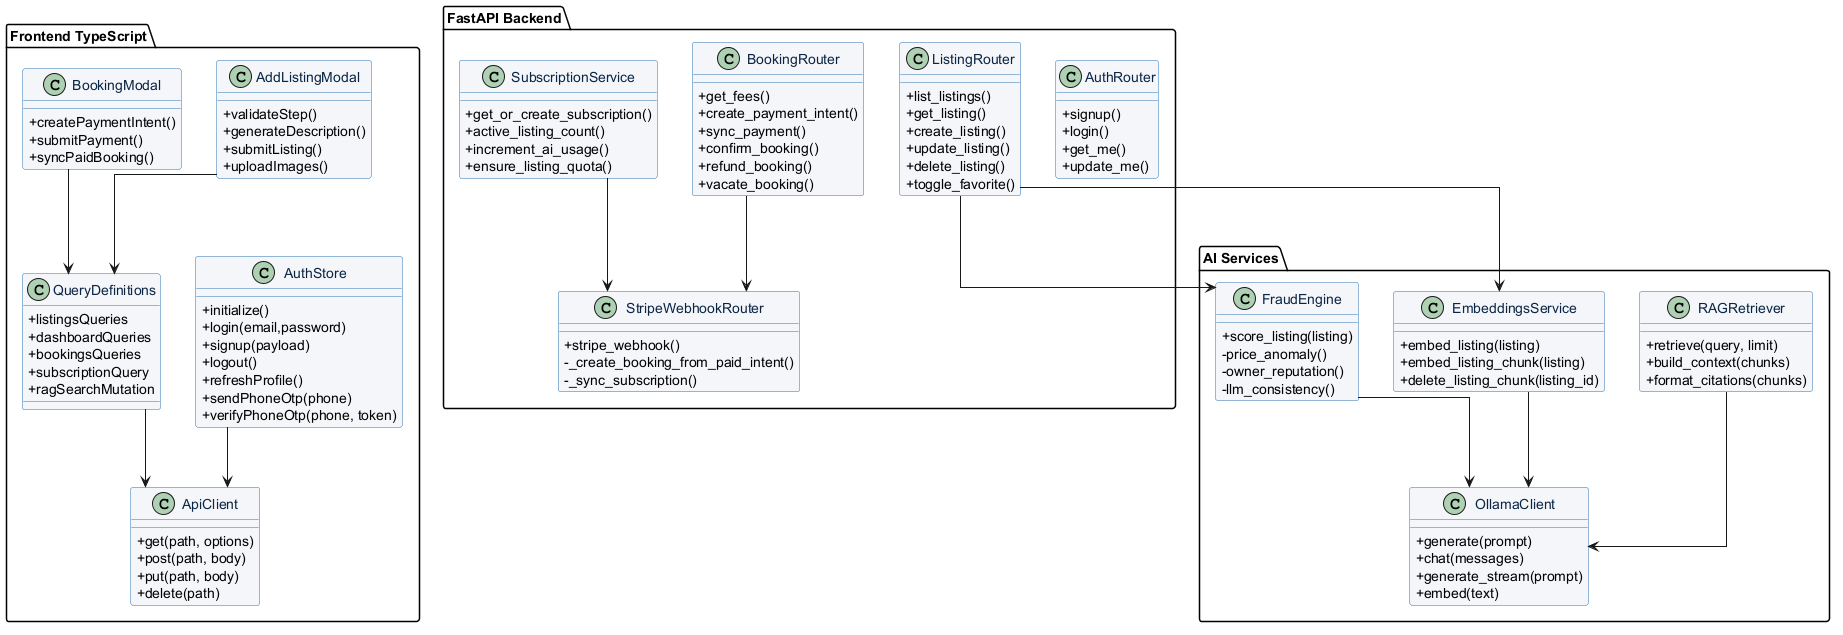

The diagram above was rendered by PlantUML. Its source (embedded in the PNG):
@startuml
' Sources: backend/app/ai/router.py; backend/app/ai/ollama_client.py; backend/app/ai/rag.py; backend/app/ai/fraud.py; backend/app/listings/router.py; backend/app/bookings/router.py; backend/app/subscriptions/service.py; frontend/src/stores/authStore.ts; frontend/src/lib/queries.ts; frontend/src/types/api.ts
skinparam backgroundColor #FFFFFF
skinparam classAttributeIconSize 0
skinparam linetype ortho
skinparam shadowing false
skinparam class {
  BackgroundColor #F4F6F9
  BorderColor #2E74B5
  FontColor #0B2545
}

package "Frontend TypeScript" {
  class AuthStore {
    +initialize()
    +login(email,password)
    +signup(payload)
    +logout()
    +refreshProfile()
    +sendPhoneOtp(phone)
    +verifyPhoneOtp(phone, token)
  }
  class ApiClient {
    +get(path, options)
    +post(path, body)
    +put(path, body)
    +delete(path)
  }
  class QueryDefinitions {
    +listingsQueries
    +dashboardQueries
    +bookingsQueries
    +subscriptionQuery
    +ragSearchMutation
  }
  class AddListingModal {
    +validateStep()
    +generateDescription()
    +submitListing()
    +uploadImages()
  }
  class BookingModal {
    +createPaymentIntent()
    +submitPayment()
    +syncPaidBooking()
  }
}

package "FastAPI Backend" {
  class AuthRouter {
    +signup()
    +login()
    +get_me()
    +update_me()
  }
  class ListingRouter {
    +list_listings()
    +get_listing()
    +create_listing()
    +update_listing()
    +delete_listing()
    +toggle_favorite()
  }
  class BookingRouter {
    +get_fees()
    +create_payment_intent()
    +sync_payment()
    +confirm_booking()
    +refund_booking()
    +vacate_booking()
  }
  class SubscriptionService {
    +get_or_create_subscription()
    +active_listing_count()
    +increment_ai_usage()
    +ensure_listing_quota()
  }
  class StripeWebhookRouter {
    +stripe_webhook()
    -_create_booking_from_paid_intent()
    -_sync_subscription()
  }
}

package "AI Services" {
  class OllamaClient {
    +generate(prompt)
    +chat(messages)
    +generate_stream(prompt)
    +embed(text)
  }
  class RAGRetriever {
    +retrieve(query, limit)
    +build_context(chunks)
    +format_citations(chunks)
  }
  class EmbeddingsService {
    +embed_listing(listing)
    +embed_listing_chunk(listing)
    +delete_listing_chunk(listing_id)
  }
  class FraudEngine {
    +score_listing(listing)
    -price_anomaly()
    -owner_reputation()
    -llm_consistency()
  }
}

AuthStore --> ApiClient
QueryDefinitions --> ApiClient
AddListingModal --> QueryDefinitions
BookingModal --> QueryDefinitions
ListingRouter --> EmbeddingsService
ListingRouter --> FraudEngine
BookingRouter --> StripeWebhookRouter
SubscriptionService --> StripeWebhookRouter
RAGRetriever --> OllamaClient
EmbeddingsService --> OllamaClient
FraudEngine --> OllamaClient
@enduml